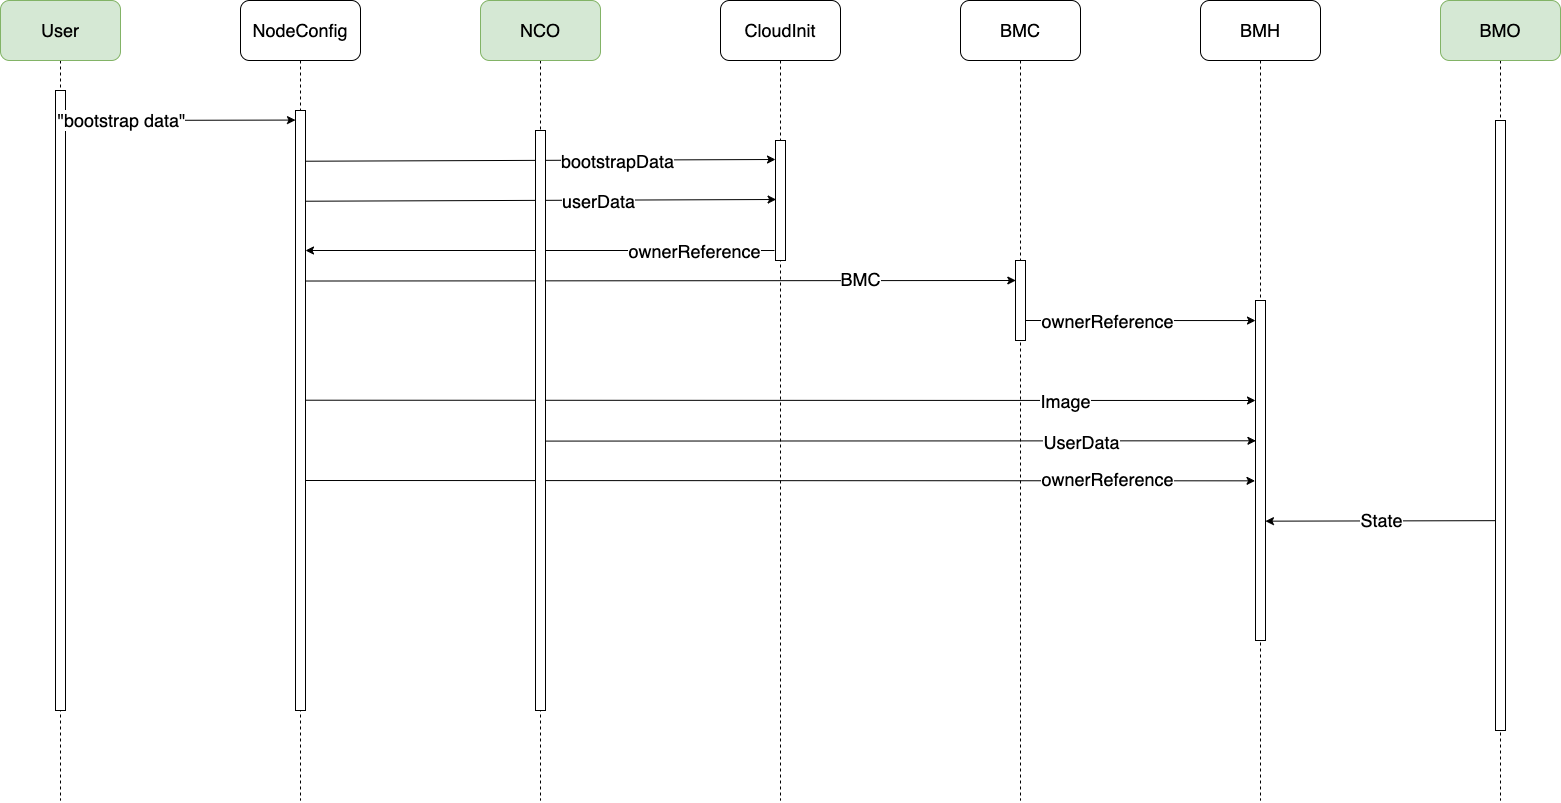

The diagram above was exported from draw.io. Its source (the exported page's mxGraphModel, read from the mxfile embedded in the PNG):
<mxGraphModel dx="2852" dy="1538" grid="1" gridSize="10" guides="1" tooltips="1" connect="1" arrows="1" fold="1" page="1" pageScale="1" pageWidth="827" pageHeight="1169" math="0" shadow="0">
  <root>
    <mxCell id="l1PZ5h7r0aAVSrfDeZ2W-0" />
    <mxCell id="l1PZ5h7r0aAVSrfDeZ2W-1" parent="l1PZ5h7r0aAVSrfDeZ2W-0" />
    <mxCell id="l1PZ5h7r0aAVSrfDeZ2W-7" style="edgeStyle=orthogonalEdgeStyle;rounded=0;orthogonalLoop=1;jettySize=auto;html=1;fontSize=18;endArrow=none;endFill=0;dashed=1;" edge="1" parent="l1PZ5h7r0aAVSrfDeZ2W-1" source="l1PZ5h7r0aAVSrfDeZ2W-2">
      <mxGeometry relative="1" as="geometry">
        <mxPoint x="140" y="880" as="targetPoint" />
      </mxGeometry>
    </mxCell>
    <mxCell id="l1PZ5h7r0aAVSrfDeZ2W-2" value="User" style="rounded=1;whiteSpace=wrap;html=1;fillColor=#d5e8d4;strokeColor=#82b366;fontSize=18;" vertex="1" parent="l1PZ5h7r0aAVSrfDeZ2W-1">
      <mxGeometry x="80" y="80" width="120" height="60" as="geometry" />
    </mxCell>
    <mxCell id="l1PZ5h7r0aAVSrfDeZ2W-9" style="edgeStyle=orthogonalEdgeStyle;rounded=0;orthogonalLoop=1;jettySize=auto;html=1;dashed=1;fontSize=18;endArrow=none;endFill=0;" edge="1" parent="l1PZ5h7r0aAVSrfDeZ2W-1" source="l1PZ5h7r0aAVSrfDeZ2W-3">
      <mxGeometry relative="1" as="geometry">
        <mxPoint x="380" y="880" as="targetPoint" />
      </mxGeometry>
    </mxCell>
    <mxCell id="l1PZ5h7r0aAVSrfDeZ2W-3" value="NodeConfig" style="rounded=1;whiteSpace=wrap;html=1;fontSize=18;" vertex="1" parent="l1PZ5h7r0aAVSrfDeZ2W-1">
      <mxGeometry x="320" y="80" width="120" height="60" as="geometry" />
    </mxCell>
    <mxCell id="l1PZ5h7r0aAVSrfDeZ2W-10" style="edgeStyle=orthogonalEdgeStyle;rounded=0;orthogonalLoop=1;jettySize=auto;html=1;dashed=1;fontSize=18;endArrow=none;endFill=0;" edge="1" parent="l1PZ5h7r0aAVSrfDeZ2W-1" source="l1PZ5h7r0aAVSrfDeZ2W-4">
      <mxGeometry relative="1" as="geometry">
        <mxPoint x="620" y="880" as="targetPoint" />
      </mxGeometry>
    </mxCell>
    <mxCell id="l1PZ5h7r0aAVSrfDeZ2W-4" value="NCO" style="rounded=1;whiteSpace=wrap;html=1;fontSize=18;fillColor=#d5e8d4;strokeColor=#82b366;" vertex="1" parent="l1PZ5h7r0aAVSrfDeZ2W-1">
      <mxGeometry x="560" y="80" width="120" height="60" as="geometry" />
    </mxCell>
    <mxCell id="l1PZ5h7r0aAVSrfDeZ2W-11" style="edgeStyle=orthogonalEdgeStyle;rounded=0;orthogonalLoop=1;jettySize=auto;html=1;dashed=1;fontSize=18;endArrow=none;endFill=0;" edge="1" parent="l1PZ5h7r0aAVSrfDeZ2W-1" source="l1PZ5h7r0aAVSrfDeZ2W-5">
      <mxGeometry relative="1" as="geometry">
        <mxPoint x="860" y="880" as="targetPoint" />
      </mxGeometry>
    </mxCell>
    <mxCell id="l1PZ5h7r0aAVSrfDeZ2W-5" value="CloudInit" style="rounded=1;whiteSpace=wrap;html=1;fontSize=18;" vertex="1" parent="l1PZ5h7r0aAVSrfDeZ2W-1">
      <mxGeometry x="800" y="80" width="120" height="60" as="geometry" />
    </mxCell>
    <mxCell id="l1PZ5h7r0aAVSrfDeZ2W-12" style="edgeStyle=orthogonalEdgeStyle;rounded=0;orthogonalLoop=1;jettySize=auto;html=1;dashed=1;fontSize=18;endArrow=none;endFill=0;" edge="1" parent="l1PZ5h7r0aAVSrfDeZ2W-1" source="l1PZ5h7r0aAVSrfDeZ2W-6">
      <mxGeometry relative="1" as="geometry">
        <mxPoint x="1100" y="880" as="targetPoint" />
      </mxGeometry>
    </mxCell>
    <mxCell id="l1PZ5h7r0aAVSrfDeZ2W-6" value="BMC" style="rounded=1;whiteSpace=wrap;html=1;fontSize=18;" vertex="1" parent="l1PZ5h7r0aAVSrfDeZ2W-1">
      <mxGeometry x="1040" y="80" width="120" height="60" as="geometry" />
    </mxCell>
    <mxCell id="l1PZ5h7r0aAVSrfDeZ2W-8" value="" style="html=1;points=[];perimeter=orthogonalPerimeter;fontSize=18;" vertex="1" parent="l1PZ5h7r0aAVSrfDeZ2W-1">
      <mxGeometry x="135" y="170" width="10" height="620" as="geometry" />
    </mxCell>
    <mxCell id="l1PZ5h7r0aAVSrfDeZ2W-15" value="" style="endArrow=classic;html=1;fontSize=18;entryX=0;entryY=0.011;entryDx=0;entryDy=0;entryPerimeter=0;" edge="1" parent="l1PZ5h7r0aAVSrfDeZ2W-1">
      <mxGeometry width="50" height="50" relative="1" as="geometry">
        <mxPoint x="145" y="200" as="sourcePoint" />
        <mxPoint x="375" y="199.56999999999994" as="targetPoint" />
      </mxGeometry>
    </mxCell>
    <mxCell id="l1PZ5h7r0aAVSrfDeZ2W-17" value="&quot;bootstrap data&quot;" style="edgeLabel;html=1;align=center;verticalAlign=middle;resizable=0;points=[];fontSize=18;" vertex="1" connectable="0" parent="l1PZ5h7r0aAVSrfDeZ2W-15">
      <mxGeometry x="-0.8087" y="-1" relative="1" as="geometry">
        <mxPoint x="33" y="-2" as="offset" />
      </mxGeometry>
    </mxCell>
    <mxCell id="l1PZ5h7r0aAVSrfDeZ2W-28" style="edgeStyle=orthogonalEdgeStyle;rounded=0;orthogonalLoop=1;jettySize=auto;html=1;dashed=1;fontSize=18;endArrow=none;endFill=0;" edge="1" parent="l1PZ5h7r0aAVSrfDeZ2W-1" source="l1PZ5h7r0aAVSrfDeZ2W-29">
      <mxGeometry relative="1" as="geometry">
        <mxPoint x="1340" y="880" as="targetPoint" />
      </mxGeometry>
    </mxCell>
    <mxCell id="l1PZ5h7r0aAVSrfDeZ2W-29" value="BMH" style="rounded=1;whiteSpace=wrap;html=1;fontSize=18;" vertex="1" parent="l1PZ5h7r0aAVSrfDeZ2W-1">
      <mxGeometry x="1280" y="80" width="120" height="60" as="geometry" />
    </mxCell>
    <mxCell id="l1PZ5h7r0aAVSrfDeZ2W-30" style="edgeStyle=orthogonalEdgeStyle;rounded=0;orthogonalLoop=1;jettySize=auto;html=1;dashed=1;fontSize=18;endArrow=none;endFill=0;" edge="1" parent="l1PZ5h7r0aAVSrfDeZ2W-1" source="l1PZ5h7r0aAVSrfDeZ2W-31">
      <mxGeometry relative="1" as="geometry">
        <mxPoint x="1580" y="880" as="targetPoint" />
      </mxGeometry>
    </mxCell>
    <mxCell id="l1PZ5h7r0aAVSrfDeZ2W-31" value="BMO" style="rounded=1;whiteSpace=wrap;html=1;fontSize=18;fillColor=#d5e8d4;strokeColor=#82b366;" vertex="1" parent="l1PZ5h7r0aAVSrfDeZ2W-1">
      <mxGeometry x="1520" y="80" width="120" height="60" as="geometry" />
    </mxCell>
    <mxCell id="l1PZ5h7r0aAVSrfDeZ2W-36" value="" style="endArrow=classic;html=1;fontSize=18;entryX=-0.061;entryY=0.272;entryDx=0;entryDy=0;entryPerimeter=0;exitX=1.033;exitY=0.196;exitDx=0;exitDy=0;exitPerimeter=0;" edge="1" parent="l1PZ5h7r0aAVSrfDeZ2W-1">
      <mxGeometry width="50" height="50" relative="1" as="geometry">
        <mxPoint x="385.3300000000004" y="360.52" as="sourcePoint" />
        <mxPoint x="1095.32" y="360" as="targetPoint" />
      </mxGeometry>
    </mxCell>
    <mxCell id="l1PZ5h7r0aAVSrfDeZ2W-37" value="BMC" style="edgeLabel;html=1;align=center;verticalAlign=middle;resizable=0;points=[];fontSize=18;" vertex="1" connectable="0" parent="l1PZ5h7r0aAVSrfDeZ2W-36">
      <mxGeometry x="-0.8087" y="-1" relative="1" as="geometry">
        <mxPoint x="486" y="-3" as="offset" />
      </mxGeometry>
    </mxCell>
    <mxCell id="l1PZ5h7r0aAVSrfDeZ2W-38" value="" style="endArrow=classic;html=1;fontSize=18;entryX=0.062;entryY=0.033;entryDx=0;entryDy=0;entryPerimeter=0;" edge="1" parent="l1PZ5h7r0aAVSrfDeZ2W-1">
      <mxGeometry width="50" height="50" relative="1" as="geometry">
        <mxPoint x="384.38000000000005" y="240.72000000000025" as="sourcePoint" />
        <mxPoint x="854.9999999999997" y="239" as="targetPoint" />
      </mxGeometry>
    </mxCell>
    <mxCell id="l1PZ5h7r0aAVSrfDeZ2W-39" value="bootstrapData" style="edgeLabel;html=1;align=center;verticalAlign=middle;resizable=0;points=[];fontSize=18;" vertex="1" connectable="0" parent="l1PZ5h7r0aAVSrfDeZ2W-38">
      <mxGeometry x="-0.8087" y="-1" relative="1" as="geometry">
        <mxPoint x="266" y="-2" as="offset" />
      </mxGeometry>
    </mxCell>
    <mxCell id="l1PZ5h7r0aAVSrfDeZ2W-42" value="" style="html=1;points=[];perimeter=orthogonalPerimeter;fontSize=18;" vertex="1" parent="l1PZ5h7r0aAVSrfDeZ2W-1">
      <mxGeometry x="855" y="220" width="10" height="120" as="geometry" />
    </mxCell>
    <mxCell id="l1PZ5h7r0aAVSrfDeZ2W-43" value="" style="endArrow=classic;html=1;fontSize=18;" edge="1" parent="l1PZ5h7r0aAVSrfDeZ2W-1">
      <mxGeometry width="50" height="50" relative="1" as="geometry">
        <mxPoint x="854" y="330" as="sourcePoint" />
        <mxPoint x="385" y="330" as="targetPoint" />
      </mxGeometry>
    </mxCell>
    <mxCell id="l1PZ5h7r0aAVSrfDeZ2W-44" value="ownerReference" style="edgeLabel;html=1;align=center;verticalAlign=middle;resizable=0;points=[];fontSize=18;" vertex="1" connectable="0" parent="l1PZ5h7r0aAVSrfDeZ2W-43">
      <mxGeometry x="-0.5976" relative="1" as="geometry">
        <mxPoint x="13" as="offset" />
      </mxGeometry>
    </mxCell>
    <mxCell id="l1PZ5h7r0aAVSrfDeZ2W-47" value="" style="html=1;points=[];perimeter=orthogonalPerimeter;fontSize=18;" vertex="1" parent="l1PZ5h7r0aAVSrfDeZ2W-1">
      <mxGeometry x="1095" y="340" width="10" height="80" as="geometry" />
    </mxCell>
    <mxCell id="l1PZ5h7r0aAVSrfDeZ2W-48" value="" style="endArrow=classic;html=1;fontSize=18;entryX=0.062;entryY=0.033;entryDx=0;entryDy=0;entryPerimeter=0;" edge="1" parent="l1PZ5h7r0aAVSrfDeZ2W-1">
      <mxGeometry width="50" height="50" relative="1" as="geometry">
        <mxPoint x="385.0000000000001" y="280.72000000000025" as="sourcePoint" />
        <mxPoint x="855.6199999999995" y="279" as="targetPoint" />
      </mxGeometry>
    </mxCell>
    <mxCell id="l1PZ5h7r0aAVSrfDeZ2W-49" value="userData" style="edgeLabel;html=1;align=center;verticalAlign=middle;resizable=0;points=[];fontSize=18;" vertex="1" connectable="0" parent="l1PZ5h7r0aAVSrfDeZ2W-48">
      <mxGeometry x="-0.8087" y="-1" relative="1" as="geometry">
        <mxPoint x="246" y="-2" as="offset" />
      </mxGeometry>
    </mxCell>
    <mxCell id="l1PZ5h7r0aAVSrfDeZ2W-54" value="" style="endArrow=classic;html=1;fontSize=18;entryX=-0.076;entryY=0.076;entryDx=0;entryDy=0;entryPerimeter=0;exitX=0.955;exitY=0.333;exitDx=0;exitDy=0;exitPerimeter=0;" edge="1" parent="l1PZ5h7r0aAVSrfDeZ2W-1">
      <mxGeometry width="50" height="50" relative="1" as="geometry">
        <mxPoint x="384.5500000000002" y="479.7099999999998" as="sourcePoint" />
        <mxPoint x="1334.9999999999998" y="480" as="targetPoint" />
      </mxGeometry>
    </mxCell>
    <mxCell id="l1PZ5h7r0aAVSrfDeZ2W-55" value="Image" style="edgeLabel;html=1;align=center;verticalAlign=middle;resizable=0;points=[];fontSize=18;" vertex="1" connectable="0" parent="l1PZ5h7r0aAVSrfDeZ2W-54">
      <mxGeometry x="-0.8087" y="-1" relative="1" as="geometry">
        <mxPoint x="669" y="-1" as="offset" />
      </mxGeometry>
    </mxCell>
    <mxCell id="l1PZ5h7r0aAVSrfDeZ2W-56" value="" style="html=1;points=[];perimeter=orthogonalPerimeter;fontSize=18;" vertex="1" parent="l1PZ5h7r0aAVSrfDeZ2W-1">
      <mxGeometry x="1335" y="380" width="10" height="340" as="geometry" />
    </mxCell>
    <mxCell id="l1PZ5h7r0aAVSrfDeZ2W-57" value="" style="endArrow=classic;html=1;fontSize=18;entryX=-0.037;entryY=0.231;entryDx=0;entryDy=0;entryPerimeter=0;" edge="1" parent="l1PZ5h7r0aAVSrfDeZ2W-1">
      <mxGeometry width="50" height="50" relative="1" as="geometry">
        <mxPoint x="1105.37" y="400" as="sourcePoint" />
        <mxPoint x="1334.9999999999998" y="400.06000000000006" as="targetPoint" />
      </mxGeometry>
    </mxCell>
    <mxCell id="l1PZ5h7r0aAVSrfDeZ2W-58" value="ownerReference" style="edgeLabel;html=1;align=center;verticalAlign=middle;resizable=0;points=[];fontSize=18;" vertex="1" connectable="0" parent="l1PZ5h7r0aAVSrfDeZ2W-57">
      <mxGeometry x="-0.8788" relative="1" as="geometry">
        <mxPoint x="67" as="offset" />
      </mxGeometry>
    </mxCell>
    <mxCell id="l1PZ5h7r0aAVSrfDeZ2W-59" value="" style="endArrow=classic;html=1;fontSize=18;entryX=-0.037;entryY=0.231;entryDx=0;entryDy=0;entryPerimeter=0;exitX=1.011;exitY=0.379;exitDx=0;exitDy=0;exitPerimeter=0;" edge="1" parent="l1PZ5h7r0aAVSrfDeZ2W-1">
      <mxGeometry width="50" height="50" relative="1" as="geometry">
        <mxPoint x="385.0000000000001" y="560.0000000000002" as="sourcePoint" />
        <mxPoint x="1334.5199999999995" y="560.3299999999999" as="targetPoint" />
      </mxGeometry>
    </mxCell>
    <mxCell id="l1PZ5h7r0aAVSrfDeZ2W-60" value="ownerReference" style="edgeLabel;html=1;align=center;verticalAlign=middle;resizable=0;points=[];fontSize=18;" vertex="1" connectable="0" parent="l1PZ5h7r0aAVSrfDeZ2W-59">
      <mxGeometry x="-0.8788" relative="1" as="geometry">
        <mxPoint x="743" y="-2" as="offset" />
      </mxGeometry>
    </mxCell>
    <mxCell id="l1PZ5h7r0aAVSrfDeZ2W-61" value="" style="html=1;points=[];perimeter=orthogonalPerimeter;fontSize=18;" vertex="1" parent="l1PZ5h7r0aAVSrfDeZ2W-1">
      <mxGeometry x="1575" y="200" width="10" height="610" as="geometry" />
    </mxCell>
    <mxCell id="l1PZ5h7r0aAVSrfDeZ2W-62" value="" style="endArrow=classic;html=1;fontSize=18;entryX=-0.076;entryY=0.076;entryDx=0;entryDy=0;entryPerimeter=0;exitX=0.972;exitY=0.357;exitDx=0;exitDy=0;exitPerimeter=0;" edge="1" parent="l1PZ5h7r0aAVSrfDeZ2W-1">
      <mxGeometry width="50" height="50" relative="1" as="geometry">
        <mxPoint x="624.7200000000003" y="520.5899999999999" as="sourcePoint" />
        <mxPoint x="1335.4499999999996" y="520.29" as="targetPoint" />
      </mxGeometry>
    </mxCell>
    <mxCell id="l1PZ5h7r0aAVSrfDeZ2W-63" value="UserData" style="edgeLabel;html=1;align=center;verticalAlign=middle;resizable=0;points=[];fontSize=18;" vertex="1" connectable="0" parent="l1PZ5h7r0aAVSrfDeZ2W-62">
      <mxGeometry x="-0.8087" y="-1" relative="1" as="geometry">
        <mxPoint x="467" y="-1" as="offset" />
      </mxGeometry>
    </mxCell>
    <mxCell id="l1PZ5h7r0aAVSrfDeZ2W-64" value="State" style="endArrow=classic;html=1;fontSize=18;exitX=-0.035;exitY=0.656;exitDx=0;exitDy=0;exitPerimeter=0;entryX=0.994;entryY=0.649;entryDx=0;entryDy=0;entryPerimeter=0;" edge="1" parent="l1PZ5h7r0aAVSrfDeZ2W-1" source="l1PZ5h7r0aAVSrfDeZ2W-61" target="l1PZ5h7r0aAVSrfDeZ2W-56">
      <mxGeometry width="50" height="50" relative="1" as="geometry">
        <mxPoint x="1570" y="601" as="sourcePoint" />
        <mxPoint x="1350" y="601" as="targetPoint" />
      </mxGeometry>
    </mxCell>
    <mxCell id="l1PZ5h7r0aAVSrfDeZ2W-65" value="" style="html=1;points=[];perimeter=orthogonalPerimeter;fontSize=18;" vertex="1" parent="l1PZ5h7r0aAVSrfDeZ2W-1">
      <mxGeometry x="375" y="190" width="10" height="600" as="geometry" />
    </mxCell>
    <mxCell id="l1PZ5h7r0aAVSrfDeZ2W-66" value="" style="html=1;points=[];perimeter=orthogonalPerimeter;fontSize=18;" vertex="1" parent="l1PZ5h7r0aAVSrfDeZ2W-1">
      <mxGeometry x="615" y="210" width="10" height="580" as="geometry" />
    </mxCell>
  </root>
</mxGraphModel>